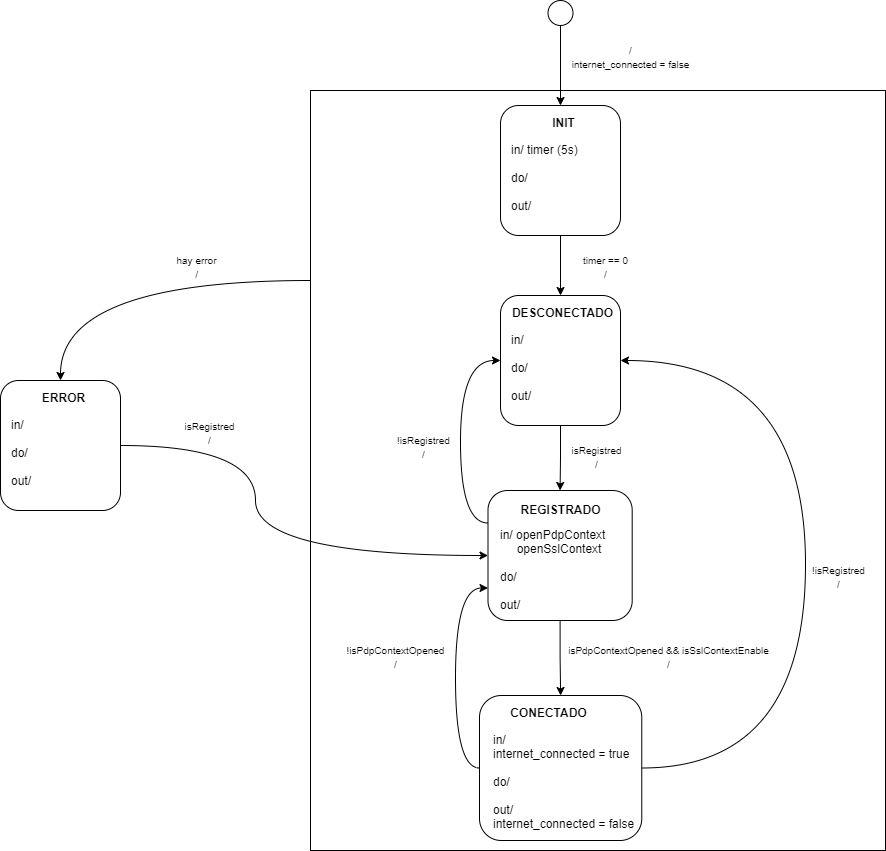

The diagram above was exported from draw.io. Its source (the exported page's mxGraphModel, read from the mxfile embedded in the PNG):
<mxGraphModel dx="595" dy="1874" grid="1" gridSize="10" guides="1" tooltips="1" connect="1" arrows="1" fold="1" page="1" pageScale="1" pageWidth="827" pageHeight="1169" math="0" shadow="0">
  <root>
    <mxCell id="0" />
    <mxCell id="1" parent="0" />
    <mxCell id="tjZcSkOGeSZ7DZ0pW32Y-1" style="edgeStyle=orthogonalEdgeStyle;curved=1;rounded=0;orthogonalLoop=1;jettySize=auto;html=1;exitX=0;exitY=0.25;exitDx=0;exitDy=0;entryX=0.5;entryY=0;entryDx=0;entryDy=0;" parent="1" source="tjZcSkOGeSZ7DZ0pW32Y-2" target="tjZcSkOGeSZ7DZ0pW32Y-12" edge="1">
      <mxGeometry relative="1" as="geometry">
        <Array as="points">
          <mxPoint x="1120" y="5" />
        </Array>
      </mxGeometry>
    </mxCell>
    <mxCell id="tjZcSkOGeSZ7DZ0pW32Y-2" value="" style="rounded=0;whiteSpace=wrap;html=1;align=center;" parent="1" vertex="1">
      <mxGeometry x="1370" y="-185" width="575" height="760" as="geometry" />
    </mxCell>
    <mxCell id="tjZcSkOGeSZ7DZ0pW32Y-3" value="" style="group" parent="1" vertex="1" connectable="0">
      <mxGeometry x="1547.5" y="215" width="155" height="130" as="geometry" />
    </mxCell>
    <mxCell id="tjZcSkOGeSZ7DZ0pW32Y-4" value="" style="rounded=1;whiteSpace=wrap;html=1;" parent="tjZcSkOGeSZ7DZ0pW32Y-3" vertex="1">
      <mxGeometry width="144.1908369048806" height="130" as="geometry" />
    </mxCell>
    <mxCell id="tjZcSkOGeSZ7DZ0pW32Y-5" value="&lt;div style=&quot;&quot;&gt;&lt;b&gt;REGISTRADO&lt;/b&gt;&lt;/div&gt;&lt;div style=&quot;&quot;&gt;&lt;/div&gt;" style="text;html=1;resizable=0;points=[];autosize=1;align=center;verticalAlign=top;spacingTop=-4;fontSize=12;" parent="tjZcSkOGeSZ7DZ0pW32Y-3" vertex="1">
      <mxGeometry x="24.598704940363433" y="10.001961818614614" width="95" height="20" as="geometry" />
    </mxCell>
    <mxCell id="tjZcSkOGeSZ7DZ0pW32Y-6" value="&lt;div style=&quot;text-align: center&quot;&gt;&lt;/div&gt;in/ openPdpContext&lt;br&gt;&amp;nbsp; &amp;nbsp; &amp;nbsp;openSslContext&lt;br&gt;&lt;br&gt;do/&lt;br&gt;&amp;nbsp; &amp;nbsp; &amp;nbsp; &amp;nbsp; &amp;nbsp; &amp;nbsp; &amp;nbsp;&lt;br style=&quot;font-size: 12px&quot;&gt;out/" style="text;html=1;resizable=0;points=[];autosize=1;align=left;verticalAlign=top;spacingTop=-4;fontSize=12;" parent="tjZcSkOGeSZ7DZ0pW32Y-3" vertex="1">
      <mxGeometry x="10.809163095119407" y="35.00196181861462" width="120" height="90" as="geometry" />
    </mxCell>
    <mxCell id="tjZcSkOGeSZ7DZ0pW32Y-7" value="" style="group" parent="1" vertex="1" connectable="0">
      <mxGeometry x="1560" y="20" width="129.99571428571426" height="130" as="geometry" />
    </mxCell>
    <mxCell id="tjZcSkOGeSZ7DZ0pW32Y-8" value="" style="rounded=1;whiteSpace=wrap;html=1;" parent="tjZcSkOGeSZ7DZ0pW32Y-7" vertex="1">
      <mxGeometry width="120" height="130" as="geometry" />
    </mxCell>
    <mxCell id="tjZcSkOGeSZ7DZ0pW32Y-9" value="&lt;div style=&quot;&quot;&gt;&lt;b&gt;DESCONECTADO&lt;/b&gt;&lt;/div&gt;&lt;div style=&quot;&quot;&gt;&lt;/div&gt;" style="text;html=1;resizable=0;points=[];autosize=1;align=center;verticalAlign=top;spacingTop=-4;fontSize=12;" parent="tjZcSkOGeSZ7DZ0pW32Y-7" vertex="1">
      <mxGeometry x="4.995714285714257" y="7.501961818614614" width="115" height="20" as="geometry" />
    </mxCell>
    <mxCell id="tjZcSkOGeSZ7DZ0pW32Y-10" value="&lt;div style=&quot;text-align: center&quot;&gt;&lt;/div&gt;in/&lt;br&gt;&lt;br&gt;do/&lt;br&gt;&amp;nbsp; &amp;nbsp; &amp;nbsp; &amp;nbsp; &amp;nbsp; &amp;nbsp; &amp;nbsp;&lt;br style=&quot;font-size: 12px&quot;&gt;out/" style="text;html=1;resizable=0;points=[];autosize=1;align=left;verticalAlign=top;spacingTop=-4;fontSize=12;" parent="tjZcSkOGeSZ7DZ0pW32Y-7" vertex="1">
      <mxGeometry x="8.995714285714257" y="35.00196181861462" width="55" height="75" as="geometry" />
    </mxCell>
    <mxCell id="tjZcSkOGeSZ7DZ0pW32Y-11" value="" style="group" parent="1" vertex="1" connectable="0">
      <mxGeometry x="1060" y="105" width="120" height="130" as="geometry" />
    </mxCell>
    <mxCell id="tjZcSkOGeSZ7DZ0pW32Y-12" value="" style="rounded=1;whiteSpace=wrap;html=1;" parent="tjZcSkOGeSZ7DZ0pW32Y-11" vertex="1">
      <mxGeometry width="120" height="130" as="geometry" />
    </mxCell>
    <mxCell id="tjZcSkOGeSZ7DZ0pW32Y-13" value="&lt;div&gt;&lt;b&gt;ERROR&lt;/b&gt;&lt;/div&gt;&lt;div&gt;&lt;/div&gt;" style="text;html=1;resizable=0;points=[];autosize=1;align=center;verticalAlign=top;spacingTop=-4;fontSize=12;" parent="tjZcSkOGeSZ7DZ0pW32Y-11" vertex="1">
      <mxGeometry x="35.99571428571426" y="7.501961818614614" width="55" height="20" as="geometry" />
    </mxCell>
    <mxCell id="tjZcSkOGeSZ7DZ0pW32Y-14" value="&lt;div style=&quot;text-align: center&quot;&gt;&lt;/div&gt;in/&lt;br&gt;&lt;br&gt;do/&lt;br&gt;&amp;nbsp; &amp;nbsp; &amp;nbsp; &amp;nbsp; &amp;nbsp; &amp;nbsp; &amp;nbsp;&lt;br style=&quot;font-size: 12px&quot;&gt;out/" style="text;html=1;resizable=0;points=[];autosize=1;align=left;verticalAlign=top;spacingTop=-4;fontSize=12;" parent="tjZcSkOGeSZ7DZ0pW32Y-11" vertex="1">
      <mxGeometry x="8.995714285714257" y="35.00196181861462" width="55" height="75" as="geometry" />
    </mxCell>
    <mxCell id="tjZcSkOGeSZ7DZ0pW32Y-15" value="" style="group" parent="1" vertex="1" connectable="0">
      <mxGeometry x="1560" y="-170" width="120" height="130" as="geometry" />
    </mxCell>
    <mxCell id="tjZcSkOGeSZ7DZ0pW32Y-16" value="" style="rounded=1;whiteSpace=wrap;html=1;" parent="tjZcSkOGeSZ7DZ0pW32Y-15" vertex="1">
      <mxGeometry width="120" height="130" as="geometry" />
    </mxCell>
    <mxCell id="tjZcSkOGeSZ7DZ0pW32Y-17" value="&lt;div&gt;&lt;b&gt;INIT&lt;/b&gt;&lt;/div&gt;&lt;div&gt;&lt;/div&gt;" style="text;html=1;resizable=0;points=[];autosize=1;align=center;verticalAlign=top;spacingTop=-4;fontSize=12;" parent="tjZcSkOGeSZ7DZ0pW32Y-15" vertex="1">
      <mxGeometry x="45.99571428571426" y="7.501961818614614" width="35" height="20" as="geometry" />
    </mxCell>
    <mxCell id="tjZcSkOGeSZ7DZ0pW32Y-18" value="&lt;div style=&quot;text-align: center&quot;&gt;&lt;/div&gt;in/ timer (5s)&lt;br&gt;&lt;br&gt;do/&lt;br&gt;&amp;nbsp; &amp;nbsp; &amp;nbsp; &amp;nbsp; &amp;nbsp; &amp;nbsp; &amp;nbsp;&lt;br style=&quot;font-size: 12px&quot;&gt;out/" style="text;html=1;resizable=0;points=[];autosize=1;align=left;verticalAlign=top;spacingTop=-4;fontSize=12;" parent="tjZcSkOGeSZ7DZ0pW32Y-15" vertex="1">
      <mxGeometry x="8.995714285714257" y="35.00196181861462" width="80" height="75" as="geometry" />
    </mxCell>
    <mxCell id="tjZcSkOGeSZ7DZ0pW32Y-19" style="edgeStyle=orthogonalEdgeStyle;rounded=0;orthogonalLoop=1;jettySize=auto;html=1;exitX=0.5;exitY=1;exitDx=0;exitDy=0;entryX=0.5;entryY=0;entryDx=0;entryDy=0;" parent="1" source="tjZcSkOGeSZ7DZ0pW32Y-20" target="tjZcSkOGeSZ7DZ0pW32Y-16" edge="1">
      <mxGeometry relative="1" as="geometry" />
    </mxCell>
    <mxCell id="tjZcSkOGeSZ7DZ0pW32Y-20" value="" style="ellipse;whiteSpace=wrap;html=1;" parent="1" vertex="1">
      <mxGeometry x="1607.5" y="-275" width="25" height="25" as="geometry" />
    </mxCell>
    <mxCell id="tjZcSkOGeSZ7DZ0pW32Y-21" style="edgeStyle=orthogonalEdgeStyle;rounded=0;orthogonalLoop=1;jettySize=auto;html=1;exitX=0.5;exitY=1;exitDx=0;exitDy=0;entryX=0.5;entryY=0;entryDx=0;entryDy=0;" parent="1" source="tjZcSkOGeSZ7DZ0pW32Y-16" target="tjZcSkOGeSZ7DZ0pW32Y-8" edge="1">
      <mxGeometry relative="1" as="geometry" />
    </mxCell>
    <mxCell id="tjZcSkOGeSZ7DZ0pW32Y-22" style="edgeStyle=orthogonalEdgeStyle;rounded=0;orthogonalLoop=1;jettySize=auto;html=1;exitX=0.5;exitY=1;exitDx=0;exitDy=0;entryX=0.5;entryY=0;entryDx=0;entryDy=0;" parent="1" source="tjZcSkOGeSZ7DZ0pW32Y-8" target="tjZcSkOGeSZ7DZ0pW32Y-4" edge="1">
      <mxGeometry relative="1" as="geometry" />
    </mxCell>
    <mxCell id="tjZcSkOGeSZ7DZ0pW32Y-23" style="edgeStyle=orthogonalEdgeStyle;rounded=0;orthogonalLoop=1;jettySize=auto;html=1;exitX=0.5;exitY=1;exitDx=0;exitDy=0;entryX=0.5;entryY=0;entryDx=0;entryDy=0;" parent="1" source="tjZcSkOGeSZ7DZ0pW32Y-4" target="tjZcSkOGeSZ7DZ0pW32Y-36" edge="1">
      <mxGeometry relative="1" as="geometry" />
    </mxCell>
    <mxCell id="tjZcSkOGeSZ7DZ0pW32Y-24" value="&lt;span style=&quot;font-size: 10px&quot;&gt;timer == 0&lt;br&gt;/&lt;br&gt;&lt;/span&gt;" style="text;html=1;resizable=0;points=[];autosize=1;align=center;verticalAlign=top;spacingTop=-4;fontSize=12;" parent="1" vertex="1">
      <mxGeometry x="1635" y="-25" width="60" height="35" as="geometry" />
    </mxCell>
    <mxCell id="tjZcSkOGeSZ7DZ0pW32Y-25" value="&lt;span style=&quot;font-size: 10px&quot;&gt;isRegistred&lt;br&gt;/&lt;br&gt;&lt;/span&gt;" style="text;html=1;resizable=0;points=[];autosize=1;align=center;verticalAlign=top;spacingTop=-4;fontSize=12;" parent="1" vertex="1">
      <mxGeometry x="1623" y="165" width="65" height="35" as="geometry" />
    </mxCell>
    <mxCell id="tjZcSkOGeSZ7DZ0pW32Y-26" value="&lt;span style=&quot;font-size: 10px&quot;&gt;isPdpContextOpened &amp;amp;&amp;amp; isSslContextEnable&lt;br&gt;/&lt;br&gt;&lt;/span&gt;" style="text;html=1;resizable=0;points=[];autosize=1;align=center;verticalAlign=top;spacingTop=-4;fontSize=12;" parent="1" vertex="1">
      <mxGeometry x="1620" y="365" width="215" height="35" as="geometry" />
    </mxCell>
    <mxCell id="tjZcSkOGeSZ7DZ0pW32Y-27" style="edgeStyle=orthogonalEdgeStyle;rounded=0;orthogonalLoop=1;jettySize=auto;html=1;exitX=0;exitY=0.5;exitDx=0;exitDy=0;curved=1;entryX=0;entryY=0.75;entryDx=0;entryDy=0;" parent="1" source="tjZcSkOGeSZ7DZ0pW32Y-36" target="tjZcSkOGeSZ7DZ0pW32Y-4" edge="1">
      <mxGeometry relative="1" as="geometry">
        <mxPoint x="1536" y="313" as="targetPoint" />
        <Array as="points">
          <mxPoint x="1515" y="493" />
          <mxPoint x="1515" y="313" />
        </Array>
      </mxGeometry>
    </mxCell>
    <mxCell id="tjZcSkOGeSZ7DZ0pW32Y-28" value="&lt;span style=&quot;font-size: 10px&quot;&gt;!isRegistred&lt;br&gt;/&lt;br&gt;&lt;/span&gt;" style="text;html=1;resizable=0;points=[];autosize=1;align=center;verticalAlign=top;spacingTop=-4;fontSize=12;" parent="1" vertex="1">
      <mxGeometry x="1450" y="155" width="65" height="35" as="geometry" />
    </mxCell>
    <mxCell id="tjZcSkOGeSZ7DZ0pW32Y-29" style="edgeStyle=orthogonalEdgeStyle;curved=1;rounded=0;orthogonalLoop=1;jettySize=auto;html=1;exitX=0;exitY=0.25;exitDx=0;exitDy=0;entryX=0;entryY=0.5;entryDx=0;entryDy=0;" parent="1" source="tjZcSkOGeSZ7DZ0pW32Y-4" target="tjZcSkOGeSZ7DZ0pW32Y-8" edge="1">
      <mxGeometry relative="1" as="geometry">
        <Array as="points">
          <mxPoint x="1520" y="247" />
          <mxPoint x="1520" y="85" />
        </Array>
      </mxGeometry>
    </mxCell>
    <mxCell id="tjZcSkOGeSZ7DZ0pW32Y-30" style="edgeStyle=orthogonalEdgeStyle;curved=1;rounded=0;orthogonalLoop=1;jettySize=auto;html=1;exitX=1;exitY=0.5;exitDx=0;exitDy=0;entryX=1;entryY=0.5;entryDx=0;entryDy=0;" parent="1" source="tjZcSkOGeSZ7DZ0pW32Y-36" target="tjZcSkOGeSZ7DZ0pW32Y-8" edge="1">
      <mxGeometry relative="1" as="geometry">
        <Array as="points">
          <mxPoint x="1865" y="493" />
          <mxPoint x="1865" y="85" />
        </Array>
      </mxGeometry>
    </mxCell>
    <mxCell id="tjZcSkOGeSZ7DZ0pW32Y-31" value="&lt;span style=&quot;font-size: 10px&quot;&gt;!isRegistred&lt;br&gt;/&lt;br&gt;&lt;/span&gt;" style="text;html=1;resizable=0;points=[];autosize=1;align=center;verticalAlign=top;spacingTop=-4;fontSize=12;" parent="1" vertex="1">
      <mxGeometry x="1865" y="285" width="65" height="35" as="geometry" />
    </mxCell>
    <mxCell id="tjZcSkOGeSZ7DZ0pW32Y-32" value="&lt;span style=&quot;font-size: 10px&quot;&gt;!isPdpContextOpened&lt;br&gt;/&lt;br&gt;&lt;/span&gt;" style="text;html=1;resizable=0;points=[];autosize=1;align=center;verticalAlign=top;spacingTop=-4;fontSize=12;" parent="1" vertex="1">
      <mxGeometry x="1400" y="365" width="110" height="35" as="geometry" />
    </mxCell>
    <mxCell id="tjZcSkOGeSZ7DZ0pW32Y-33" style="edgeStyle=orthogonalEdgeStyle;curved=1;rounded=0;orthogonalLoop=1;jettySize=auto;html=1;exitX=1;exitY=0.5;exitDx=0;exitDy=0;entryX=0;entryY=0.5;entryDx=0;entryDy=0;" parent="1" source="tjZcSkOGeSZ7DZ0pW32Y-12" target="tjZcSkOGeSZ7DZ0pW32Y-4" edge="1">
      <mxGeometry relative="1" as="geometry">
        <Array as="points">
          <mxPoint x="1315" y="170" />
          <mxPoint x="1315" y="280" />
        </Array>
      </mxGeometry>
    </mxCell>
    <mxCell id="tjZcSkOGeSZ7DZ0pW32Y-34" value="&lt;span style=&quot;font-size: 10px&quot;&gt;/&lt;br&gt;internet_connected = false&lt;br&gt;&lt;/span&gt;" style="text;html=1;resizable=0;points=[];autosize=1;align=center;verticalAlign=top;spacingTop=-4;fontSize=12;" parent="1" vertex="1">
      <mxGeometry x="1625" y="-235" width="130" height="35" as="geometry" />
    </mxCell>
    <mxCell id="tjZcSkOGeSZ7DZ0pW32Y-35" value="" style="group" parent="1" vertex="1" connectable="0">
      <mxGeometry x="1539" y="420" width="167.16434405240034" height="145" as="geometry" />
    </mxCell>
    <mxCell id="tjZcSkOGeSZ7DZ0pW32Y-36" value="" style="rounded=1;whiteSpace=wrap;html=1;" parent="tjZcSkOGeSZ7DZ0pW32Y-35" vertex="1">
      <mxGeometry width="162.27" height="145" as="geometry" />
    </mxCell>
    <mxCell id="tjZcSkOGeSZ7DZ0pW32Y-37" value="&lt;div&gt;&lt;b&gt;CONECTADO&lt;/b&gt;&lt;/div&gt;&lt;div&gt;&lt;/div&gt;" style="text;html=1;resizable=0;points=[];autosize=1;align=center;verticalAlign=top;spacingTop=-4;fontSize=12;" parent="tjZcSkOGeSZ7DZ0pW32Y-35" vertex="1">
      <mxGeometry x="24.334483409256336" y="7.501961818614632" width="90" height="20" as="geometry" />
    </mxCell>
    <mxCell id="tjZcSkOGeSZ7DZ0pW32Y-38" value="&lt;div style=&quot;text-align: center&quot;&gt;&lt;/div&gt;in/ &lt;br&gt;internet_connected = true&lt;br&gt;&lt;br&gt;do/&lt;br&gt;&amp;nbsp; &amp;nbsp; &amp;nbsp; &amp;nbsp; &amp;nbsp; &amp;nbsp; &amp;nbsp;&lt;br style=&quot;font-size: 12px&quot;&gt;out/&lt;br&gt;internet_connected = false" style="text;html=1;resizable=0;points=[];autosize=1;align=left;verticalAlign=top;spacingTop=-4;fontSize=12;" parent="tjZcSkOGeSZ7DZ0pW32Y-35" vertex="1">
      <mxGeometry x="12.164344052400338" y="35.00196181861463" width="155" height="100" as="geometry" />
    </mxCell>
    <mxCell id="tjZcSkOGeSZ7DZ0pW32Y-39" value="&lt;span style=&quot;font-size: 10px&quot;&gt;isRegistred&lt;br&gt;/&lt;br&gt;&lt;/span&gt;" style="text;html=1;resizable=0;points=[];autosize=1;align=center;verticalAlign=top;spacingTop=-4;fontSize=12;" parent="1" vertex="1">
      <mxGeometry x="1236" y="141" width="65" height="35" as="geometry" />
    </mxCell>
    <mxCell id="tjZcSkOGeSZ7DZ0pW32Y-40" value="&lt;span style=&quot;font-size: 10px&quot;&gt;hay error&lt;br&gt;/&lt;br&gt;&lt;/span&gt;" style="text;html=1;resizable=0;points=[];autosize=1;align=center;verticalAlign=top;spacingTop=-4;fontSize=12;" parent="1" vertex="1">
      <mxGeometry x="1230" y="-25" width="51" height="30" as="geometry" />
    </mxCell>
  </root>
</mxGraphModel>